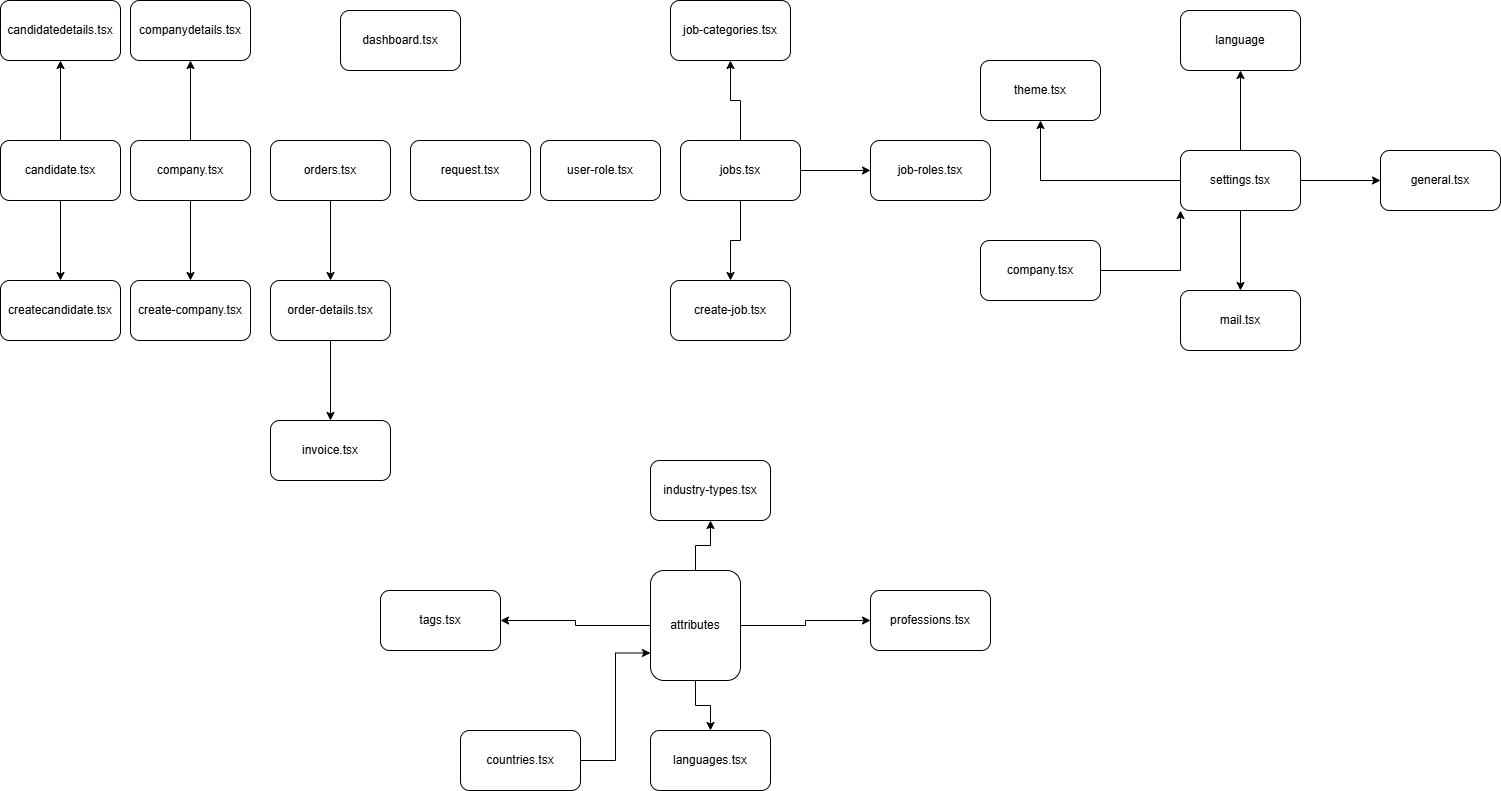

The diagram above was exported from draw.io. Its source (the exported page's mxGraphModel, read from the mxfile embedded in the PNG):
<mxGraphModel dx="1740" dy="878" grid="1" gridSize="10" guides="1" tooltips="1" connect="1" arrows="1" fold="1" page="1" pageScale="1" pageWidth="827" pageHeight="1169" math="0" shadow="0">
  <root>
    <mxCell id="0" />
    <mxCell id="1" parent="0" />
    <mxCell id="bW_GIo8OjWhu6Z8-OQ8P-8" value="" style="edgeStyle=orthogonalEdgeStyle;rounded=0;orthogonalLoop=1;jettySize=auto;html=1;" parent="1" source="bW_GIo8OjWhu6Z8-OQ8P-2" target="bW_GIo8OjWhu6Z8-OQ8P-7" edge="1">
      <mxGeometry relative="1" as="geometry" />
    </mxCell>
    <mxCell id="bW_GIo8OjWhu6Z8-OQ8P-18" value="" style="edgeStyle=orthogonalEdgeStyle;rounded=0;orthogonalLoop=1;jettySize=auto;html=1;" parent="1" source="bW_GIo8OjWhu6Z8-OQ8P-2" target="bW_GIo8OjWhu6Z8-OQ8P-17" edge="1">
      <mxGeometry relative="1" as="geometry" />
    </mxCell>
    <mxCell id="bW_GIo8OjWhu6Z8-OQ8P-2" value="candidate.tsx" style="rounded=1;whiteSpace=wrap;html=1;" parent="1" vertex="1">
      <mxGeometry x="80" y="330" width="120" height="60" as="geometry" />
    </mxCell>
    <mxCell id="bW_GIo8OjWhu6Z8-OQ8P-10" value="" style="edgeStyle=orthogonalEdgeStyle;rounded=0;orthogonalLoop=1;jettySize=auto;html=1;" parent="1" source="bW_GIo8OjWhu6Z8-OQ8P-3" target="bW_GIo8OjWhu6Z8-OQ8P-9" edge="1">
      <mxGeometry relative="1" as="geometry" />
    </mxCell>
    <mxCell id="bW_GIo8OjWhu6Z8-OQ8P-16" value="" style="edgeStyle=orthogonalEdgeStyle;rounded=0;orthogonalLoop=1;jettySize=auto;html=1;" parent="1" source="bW_GIo8OjWhu6Z8-OQ8P-3" target="bW_GIo8OjWhu6Z8-OQ8P-15" edge="1">
      <mxGeometry relative="1" as="geometry" />
    </mxCell>
    <mxCell id="bW_GIo8OjWhu6Z8-OQ8P-3" value="company.tsx" style="rounded=1;whiteSpace=wrap;html=1;" parent="1" vertex="1">
      <mxGeometry x="210" y="330" width="120" height="60" as="geometry" />
    </mxCell>
    <mxCell id="bW_GIo8OjWhu6Z8-OQ8P-12" value="" style="edgeStyle=orthogonalEdgeStyle;rounded=0;orthogonalLoop=1;jettySize=auto;html=1;" parent="1" source="bW_GIo8OjWhu6Z8-OQ8P-4" target="bW_GIo8OjWhu6Z8-OQ8P-11" edge="1">
      <mxGeometry relative="1" as="geometry" />
    </mxCell>
    <mxCell id="bW_GIo8OjWhu6Z8-OQ8P-4" value="orders.tsx" style="rounded=1;whiteSpace=wrap;html=1;" parent="1" vertex="1">
      <mxGeometry x="350" y="330" width="120" height="60" as="geometry" />
    </mxCell>
    <mxCell id="bW_GIo8OjWhu6Z8-OQ8P-5" value="request.tsx" style="rounded=1;whiteSpace=wrap;html=1;" parent="1" vertex="1">
      <mxGeometry x="490" y="330" width="120" height="60" as="geometry" />
    </mxCell>
    <mxCell id="bW_GIo8OjWhu6Z8-OQ8P-6" value="user-role.tsx" style="rounded=1;whiteSpace=wrap;html=1;" parent="1" vertex="1">
      <mxGeometry x="620" y="330" width="120" height="60" as="geometry" />
    </mxCell>
    <mxCell id="bW_GIo8OjWhu6Z8-OQ8P-7" value="createcandidate.tsx" style="whiteSpace=wrap;html=1;rounded=1;" parent="1" vertex="1">
      <mxGeometry x="80" y="470" width="120" height="60" as="geometry" />
    </mxCell>
    <mxCell id="bW_GIo8OjWhu6Z8-OQ8P-9" value="create-company.tsx" style="whiteSpace=wrap;html=1;rounded=1;" parent="1" vertex="1">
      <mxGeometry x="210" y="470" width="120" height="60" as="geometry" />
    </mxCell>
    <mxCell id="bW_GIo8OjWhu6Z8-OQ8P-14" value="" style="edgeStyle=orthogonalEdgeStyle;rounded=0;orthogonalLoop=1;jettySize=auto;html=1;" parent="1" source="bW_GIo8OjWhu6Z8-OQ8P-11" target="bW_GIo8OjWhu6Z8-OQ8P-13" edge="1">
      <mxGeometry relative="1" as="geometry" />
    </mxCell>
    <mxCell id="bW_GIo8OjWhu6Z8-OQ8P-11" value="order-details.tsx" style="whiteSpace=wrap;html=1;rounded=1;" parent="1" vertex="1">
      <mxGeometry x="350" y="470" width="120" height="60" as="geometry" />
    </mxCell>
    <mxCell id="bW_GIo8OjWhu6Z8-OQ8P-13" value="invoice.tsx" style="whiteSpace=wrap;html=1;rounded=1;" parent="1" vertex="1">
      <mxGeometry x="350" y="610" width="120" height="60" as="geometry" />
    </mxCell>
    <mxCell id="bW_GIo8OjWhu6Z8-OQ8P-15" value="companydetails.tsx" style="whiteSpace=wrap;html=1;rounded=1;" parent="1" vertex="1">
      <mxGeometry x="210" y="190" width="120" height="60" as="geometry" />
    </mxCell>
    <mxCell id="bW_GIo8OjWhu6Z8-OQ8P-17" value="candidatedetails.tsx" style="whiteSpace=wrap;html=1;rounded=1;" parent="1" vertex="1">
      <mxGeometry x="80" y="190" width="120" height="60" as="geometry" />
    </mxCell>
    <mxCell id="bW_GIo8OjWhu6Z8-OQ8P-19" value="dashboard.tsx" style="rounded=1;whiteSpace=wrap;html=1;" parent="1" vertex="1">
      <mxGeometry x="420" y="200" width="120" height="60" as="geometry" />
    </mxCell>
    <mxCell id="bW_GIo8OjWhu6Z8-OQ8P-22" value="" style="edgeStyle=orthogonalEdgeStyle;rounded=0;orthogonalLoop=1;jettySize=auto;html=1;" parent="1" source="bW_GIo8OjWhu6Z8-OQ8P-20" target="bW_GIo8OjWhu6Z8-OQ8P-21" edge="1">
      <mxGeometry relative="1" as="geometry" />
    </mxCell>
    <mxCell id="bW_GIo8OjWhu6Z8-OQ8P-24" value="" style="edgeStyle=orthogonalEdgeStyle;rounded=0;orthogonalLoop=1;jettySize=auto;html=1;" parent="1" source="bW_GIo8OjWhu6Z8-OQ8P-20" target="bW_GIo8OjWhu6Z8-OQ8P-23" edge="1">
      <mxGeometry relative="1" as="geometry" />
    </mxCell>
    <mxCell id="bW_GIo8OjWhu6Z8-OQ8P-26" value="" style="edgeStyle=orthogonalEdgeStyle;rounded=0;orthogonalLoop=1;jettySize=auto;html=1;" parent="1" source="bW_GIo8OjWhu6Z8-OQ8P-20" target="bW_GIo8OjWhu6Z8-OQ8P-25" edge="1">
      <mxGeometry relative="1" as="geometry" />
    </mxCell>
    <mxCell id="bW_GIo8OjWhu6Z8-OQ8P-20" value="jobs.tsx" style="rounded=1;whiteSpace=wrap;html=1;" parent="1" vertex="1">
      <mxGeometry x="760" y="330" width="120" height="60" as="geometry" />
    </mxCell>
    <mxCell id="bW_GIo8OjWhu6Z8-OQ8P-21" value="job-categories.tsx" style="whiteSpace=wrap;html=1;rounded=1;" parent="1" vertex="1">
      <mxGeometry x="750" y="190" width="120" height="60" as="geometry" />
    </mxCell>
    <mxCell id="bW_GIo8OjWhu6Z8-OQ8P-23" value="create-job.tsx" style="whiteSpace=wrap;html=1;rounded=1;" parent="1" vertex="1">
      <mxGeometry x="750" y="470" width="120" height="60" as="geometry" />
    </mxCell>
    <mxCell id="bW_GIo8OjWhu6Z8-OQ8P-25" value="job-roles.tsx" style="whiteSpace=wrap;html=1;rounded=1;" parent="1" vertex="1">
      <mxGeometry x="950" y="330" width="120" height="60" as="geometry" />
    </mxCell>
    <mxCell id="bW_GIo8OjWhu6Z8-OQ8P-29" value="" style="edgeStyle=orthogonalEdgeStyle;rounded=0;orthogonalLoop=1;jettySize=auto;html=1;" parent="1" source="bW_GIo8OjWhu6Z8-OQ8P-27" target="bW_GIo8OjWhu6Z8-OQ8P-28" edge="1">
      <mxGeometry relative="1" as="geometry" />
    </mxCell>
    <mxCell id="bW_GIo8OjWhu6Z8-OQ8P-31" value="" style="edgeStyle=orthogonalEdgeStyle;rounded=0;orthogonalLoop=1;jettySize=auto;html=1;" parent="1" source="bW_GIo8OjWhu6Z8-OQ8P-27" target="bW_GIo8OjWhu6Z8-OQ8P-30" edge="1">
      <mxGeometry relative="1" as="geometry" />
    </mxCell>
    <mxCell id="bW_GIo8OjWhu6Z8-OQ8P-33" value="" style="edgeStyle=orthogonalEdgeStyle;rounded=0;orthogonalLoop=1;jettySize=auto;html=1;" parent="1" source="bW_GIo8OjWhu6Z8-OQ8P-27" target="bW_GIo8OjWhu6Z8-OQ8P-32" edge="1">
      <mxGeometry relative="1" as="geometry" />
    </mxCell>
    <mxCell id="bW_GIo8OjWhu6Z8-OQ8P-38" value="" style="edgeStyle=orthogonalEdgeStyle;rounded=0;orthogonalLoop=1;jettySize=auto;html=1;" parent="1" source="bW_GIo8OjWhu6Z8-OQ8P-27" target="bW_GIo8OjWhu6Z8-OQ8P-37" edge="1">
      <mxGeometry relative="1" as="geometry" />
    </mxCell>
    <mxCell id="bW_GIo8OjWhu6Z8-OQ8P-27" value="attributes" style="rounded=1;whiteSpace=wrap;html=1;direction=south;" parent="1" vertex="1">
      <mxGeometry x="730" y="760" width="90" height="110" as="geometry" />
    </mxCell>
    <mxCell id="bW_GIo8OjWhu6Z8-OQ8P-28" value="industry-types.tsx" style="whiteSpace=wrap;html=1;rounded=1;" parent="1" vertex="1">
      <mxGeometry x="730" y="650" width="120" height="60" as="geometry" />
    </mxCell>
    <mxCell id="bW_GIo8OjWhu6Z8-OQ8P-30" value="professions.tsx" style="whiteSpace=wrap;html=1;rounded=1;" parent="1" vertex="1">
      <mxGeometry x="950" y="780" width="120" height="60" as="geometry" />
    </mxCell>
    <mxCell id="bW_GIo8OjWhu6Z8-OQ8P-32" value="tags.tsx" style="whiteSpace=wrap;html=1;rounded=1;" parent="1" vertex="1">
      <mxGeometry x="460" y="780" width="120" height="60" as="geometry" />
    </mxCell>
    <mxCell id="bW_GIo8OjWhu6Z8-OQ8P-37" value="languages.tsx" style="whiteSpace=wrap;html=1;rounded=1;" parent="1" vertex="1">
      <mxGeometry x="730" y="920" width="120" height="60" as="geometry" />
    </mxCell>
    <mxCell id="bW_GIo8OjWhu6Z8-OQ8P-41" style="edgeStyle=orthogonalEdgeStyle;rounded=0;orthogonalLoop=1;jettySize=auto;html=1;entryX=0.75;entryY=1;entryDx=0;entryDy=0;" parent="1" source="bW_GIo8OjWhu6Z8-OQ8P-40" target="bW_GIo8OjWhu6Z8-OQ8P-27" edge="1">
      <mxGeometry relative="1" as="geometry" />
    </mxCell>
    <mxCell id="bW_GIo8OjWhu6Z8-OQ8P-40" value="countries.tsx" style="rounded=1;whiteSpace=wrap;html=1;" parent="1" vertex="1">
      <mxGeometry x="540" y="920" width="120" height="60" as="geometry" />
    </mxCell>
    <mxCell id="bW_GIo8OjWhu6Z8-OQ8P-46" value="" style="edgeStyle=orthogonalEdgeStyle;rounded=0;orthogonalLoop=1;jettySize=auto;html=1;" parent="1" source="bW_GIo8OjWhu6Z8-OQ8P-42" target="bW_GIo8OjWhu6Z8-OQ8P-45" edge="1">
      <mxGeometry relative="1" as="geometry" />
    </mxCell>
    <mxCell id="bW_GIo8OjWhu6Z8-OQ8P-48" value="" style="edgeStyle=orthogonalEdgeStyle;rounded=0;orthogonalLoop=1;jettySize=auto;html=1;" parent="1" source="bW_GIo8OjWhu6Z8-OQ8P-42" target="bW_GIo8OjWhu6Z8-OQ8P-47" edge="1">
      <mxGeometry relative="1" as="geometry" />
    </mxCell>
    <mxCell id="bW_GIo8OjWhu6Z8-OQ8P-50" value="" style="edgeStyle=orthogonalEdgeStyle;rounded=0;orthogonalLoop=1;jettySize=auto;html=1;" parent="1" source="bW_GIo8OjWhu6Z8-OQ8P-42" target="bW_GIo8OjWhu6Z8-OQ8P-49" edge="1">
      <mxGeometry relative="1" as="geometry" />
    </mxCell>
    <mxCell id="bW_GIo8OjWhu6Z8-OQ8P-52" value="" style="edgeStyle=orthogonalEdgeStyle;rounded=0;orthogonalLoop=1;jettySize=auto;html=1;" parent="1" source="bW_GIo8OjWhu6Z8-OQ8P-42" target="bW_GIo8OjWhu6Z8-OQ8P-51" edge="1">
      <mxGeometry relative="1" as="geometry" />
    </mxCell>
    <mxCell id="bW_GIo8OjWhu6Z8-OQ8P-42" value="settings.tsx" style="rounded=1;whiteSpace=wrap;html=1;" parent="1" vertex="1">
      <mxGeometry x="1260" y="340" width="120" height="60" as="geometry" />
    </mxCell>
    <mxCell id="bW_GIo8OjWhu6Z8-OQ8P-45" value="general.tsx" style="whiteSpace=wrap;html=1;rounded=1;" parent="1" vertex="1">
      <mxGeometry x="1460" y="340" width="120" height="60" as="geometry" />
    </mxCell>
    <mxCell id="bW_GIo8OjWhu6Z8-OQ8P-47" value="language" style="whiteSpace=wrap;html=1;rounded=1;" parent="1" vertex="1">
      <mxGeometry x="1260" y="200" width="120" height="60" as="geometry" />
    </mxCell>
    <mxCell id="bW_GIo8OjWhu6Z8-OQ8P-49" value="theme.tsx" style="whiteSpace=wrap;html=1;rounded=1;" parent="1" vertex="1">
      <mxGeometry x="1060" y="250" width="120" height="60" as="geometry" />
    </mxCell>
    <mxCell id="bW_GIo8OjWhu6Z8-OQ8P-51" value="mail.tsx" style="whiteSpace=wrap;html=1;rounded=1;" parent="1" vertex="1">
      <mxGeometry x="1260" y="480" width="120" height="60" as="geometry" />
    </mxCell>
    <mxCell id="bW_GIo8OjWhu6Z8-OQ8P-54" style="edgeStyle=orthogonalEdgeStyle;rounded=0;orthogonalLoop=1;jettySize=auto;html=1;entryX=0;entryY=1;entryDx=0;entryDy=0;" parent="1" source="bW_GIo8OjWhu6Z8-OQ8P-53" target="bW_GIo8OjWhu6Z8-OQ8P-42" edge="1">
      <mxGeometry relative="1" as="geometry" />
    </mxCell>
    <mxCell id="bW_GIo8OjWhu6Z8-OQ8P-53" value="company.tsx" style="rounded=1;whiteSpace=wrap;html=1;" parent="1" vertex="1">
      <mxGeometry x="1060" y="430" width="120" height="60" as="geometry" />
    </mxCell>
  </root>
</mxGraphModel>